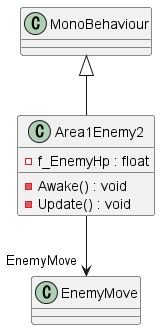

The diagram above was rendered by PlantUML. Its source (embedded in the PNG):
@startuml
class Area1Enemy2 {
    - f_EnemyHp : float
    - Awake() : void
    - Update() : void
}
MonoBehaviour <|-- Area1Enemy2
Area1Enemy2 --> "EnemyMove" EnemyMove
@enduml